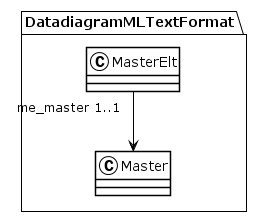

The diagram above was rendered by PlantUML. Its source (embedded in the PNG):
@startuml
!theme plain
package DatadiagramMLTextFormat {
class MasterElt {
}
MasterElt "me_master 1..1" --> Master
class Master {
}
}
@enduml